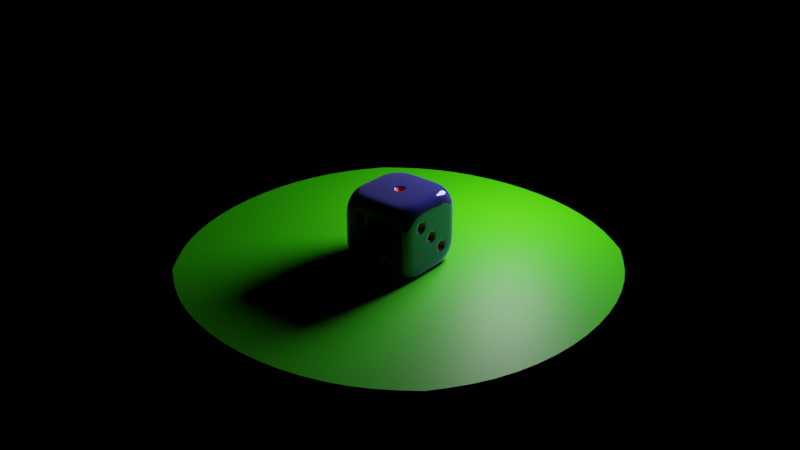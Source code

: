 # Source: untitled.blend  (saved by Blender 3.4.6; exported with 4.5.12 LTS)
import bpy
from mathutils import Matrix  # noqa: F401  (used for matrix-valued properties, if any)

bpy.ops.wm.read_factory_settings(use_empty=True)
scene = bpy.context.scene
scene.name = 'Scene'

# ---- collections
col_collection = bpy.data.collections.new('Collection'); scene.collection.children.link(col_collection)

# ---- materials (node trees are filled in below, after node groups)
mat_material = bpy.data.materials.new('Material')
mat_material.alpha_threshold = 0.0
mat_material.use_transparent_shadow = False
mat_material.roughness = 0.5
mat_material.line_color = (0.0, 0.0, 0.0, 1.0)
mat_material_001 = bpy.data.materials.new('Material.001')
mat_material_001.use_transparent_shadow = False
mat_material_002 = bpy.data.materials.new('Material.002')
mat_material_002.use_transparent_shadow = False

# ---- material node trees
mat_material.use_nodes = True; mat_material.node_tree.nodes.clear()
_N = mat_material.node_tree.nodes; _L = mat_material.node_tree.links
n0 = _N.new('ShaderNodeOutputMaterial'); n0.name = 'Material Output'; n0.location = (300, 300)
n1 = _N.new('ShaderNodeBsdfPrincipled'); n1.name = 'Principled BSDF'; n1.location = (10, 300)
n1.distribution = 'GGX'
n1.subsurface_method = 'RANDOM_WALK_SKIN'
n1.inputs[0].default_value = (0.04656, 0.05397, 0.8, 1.0)
n1.inputs[1].default_value = 0.7101
n1.inputs[2].default_value = 0.0
n1.inputs[3].default_value = 1.45
n1.inputs[11].default_value = 3.786
n1.inputs[12].default_value = 0.2029
n1.inputs[15].default_value = 0.3913
n1.inputs[19].default_value = 0.1558
n1.inputs[24].default_value = 0.113
n1.inputs[27].default_value = (0.0, 0.0, 0.0, 1.0)
n1.inputs[28].default_value = 1.0
_L.new(n1.outputs[0], n0.inputs[0])
n0.is_active_output = True
mat_material_001.use_nodes = True; mat_material_001.node_tree.nodes.clear()
_N = mat_material_001.node_tree.nodes; _L = mat_material_001.node_tree.links
n0 = _N.new('ShaderNodeBsdfPrincipled'); n0.name = 'Principled BSDF'; n0.location = (10, 300)
n0.distribution = 'GGX'
n0.subsurface_method = 'RANDOM_WALK_SKIN'
n0.inputs[0].default_value = (0.8, 0.002009, 0.0, 1.0)
n0.inputs[3].default_value = 1.45
n0.inputs[27].default_value = (0.0, 0.0, 0.0, 1.0)
n0.inputs[28].default_value = 1.0
n1 = _N.new('ShaderNodeOutputMaterial'); n1.name = 'Material Output'; n1.location = (300, 300)
_L.new(n0.outputs[0], n1.inputs[0])
n1.is_active_output = True
mat_material_002.use_nodes = True; mat_material_002.node_tree.nodes.clear()
_N = mat_material_002.node_tree.nodes; _L = mat_material_002.node_tree.links
n0 = _N.new('ShaderNodeBsdfPrincipled'); n0.name = 'Principled BSDF'; n0.location = (10, 300)
n0.distribution = 'GGX'
n0.subsurface_method = 'RANDOM_WALK_SKIN'
n0.inputs[0].default_value = (0.05834, 0.8, 0.0, 1.0)
n0.inputs[3].default_value = 1.45
n0.inputs[27].default_value = (0.0, 0.0, 0.0, 1.0)
n0.inputs[28].default_value = 1.0
n1 = _N.new('ShaderNodeOutputMaterial'); n1.name = 'Material Output'; n1.location = (300, 300)
_L.new(n0.outputs[0], n1.inputs[0])
n1.is_active_output = True

# ---- world
world_world = bpy.data.worlds.new('World'); scene.world = world_world
world_world.use_nodes = True; world_world.node_tree.nodes.clear()
_N = world_world.node_tree.nodes; _L = world_world.node_tree.links
n0 = _N.new('ShaderNodeOutputWorld'); n0.name = 'World Output'; n0.location = (300, 300)
n1 = _N.new('ShaderNodeBackground'); n1.name = 'Background'; n1.location = (10, 300)
n1.inputs[0].default_value = (0.05088, 0.05088, 0.05088, 1.0)
n1.inputs[1].default_value = 0.0
_L.new(n1.outputs[0], n0.inputs[0])
n0.is_active_output = True
world_world.color = (0.05088, 0.05088, 0.05088)
world_world.use_sun_shadow = False
world_world.sun_shadow_jitter_overblur = 0.0

# ---- lights
light_point = bpy.data.lights.new('Point', 'POINT')
light_point.transmission_factor = 0.0
light_point.energy = 1000.0
light_point.shadow_soft_size = 1.08
light_point.shadow_maximum_resolution = 0.006
light_point.use_absolute_resolution = True

# ---- meshes
me_cube = bpy.data.meshes.new('Cube')
me_cube.from_pydata([(0.8449, 0.8449, 1.815), (0.8449, 0.8449, 0.125), (0.8449, -0.8449, 1.815), (0.8449, -0.8449, 0.125), (-0.8449, 0.8449, 1.815), (-0.8449, 0.8449, 0.125), (-0.8449, -0.8449, 1.815), (-0.8449, -0.8449, 0.125), (1.0, 1.0, 1.57), (1.0, 1.0, 1.17), (1.0, 1.0, 0.7699), (1.0, 1.0, 0.3699), (-1.0, -1.0, 0.3699), (-1.0, -1.0, 0.7699), (-1.0, -1.0, 1.17), (-1.0, -1.0, 1.57), (1.0, -1.0, 1.57), (1.0, -1.0, 1.17), (1.0, -1.0, 0.7699), (1.0, -1.0, 0.3699), (-1.0, 1.0, 1.57), (-1.0, 1.0, 1.17), (-1.0, 1.0, 0.7699), (-1.0, 1.0, 0.3699), (-1.0, 0.6, -0.03008), (-1.0, 0.2, -0.03008), (-1.0, -0.2, -0.03008), (-1.0, -0.6, -0.03008), (1.0, 0.6, 1.97), (1.0, 0.2, 1.97), (1.0, -0.2, 1.97), (1.0, -0.6, 1.97), (-1.0, -0.6, 1.97), (-1.0, -0.2, 1.97), (-1.0, 0.2, 1.97), (-1.0, 0.6, 1.97), (1.0, -0.6, -0.03008), (1.0, -0.2, -0.03008), (1.0, 0.2, -0.03008), (1.0, 0.6, -0.03008), (1.0, 0.6, 0.3699), (1.0, 0.2, 0.3699), (1.0, -0.2, 0.3699), (1.0, -0.6, 0.3699), (1.0, 0.6, 0.7699), (1.0, 0.2, 0.7699), (1.0, -0.2, 0.7699), (1.0, -0.6, 0.7699), (1.0, 0.6, 1.17), (1.0, 0.2, 1.17), (1.0, -0.2, 1.17), (1.0, -0.6, 1.17), (1.0, 0.6, 1.57), (1.0, 0.2, 1.57), (1.0, -0.2, 1.57), (1.0, -0.6, 1.57), (-1.0, -0.6, 0.3699), (-1.0, -0.2, 0.3699), (-1.0, 0.2, 0.3699), (-1.0, 0.6, 0.3699), (-1.0, -0.6, 0.7699), (-1.0, -0.2, 0.7699), (-1.0, 0.2, 0.7699), (-1.0, 0.6, 0.7699), (-1.0, -0.6, 1.17), (-1.0, -0.2, 1.17), (-1.0, 0.2, 1.17), (-1.0, 0.6, 1.17), (-1.0, -0.6, 1.57), (-1.0, -0.2, 1.57), (-1.0, 0.2, 1.57), (-1.0, 0.6, 1.57), (0.6, 1.0, -0.03008), (0.2, 1.0, -0.03008), (-0.2, 1.0, -0.03008), (-0.6, 1.0, -0.03008), (0.6, -1.0, 1.97), (0.2, -1.0, 1.97), (-0.2, -1.0, 1.97), (-0.6, -1.0, 1.97), (-0.6, -1.0, -0.03008), (-0.2, -1.0, -0.03008), (0.2, -1.0, -0.03008), (0.6, -1.0, -0.03008), (-0.6, 1.0, 1.97), (-0.2, 1.0, 1.97), (0.2, 1.0, 1.97), (0.6, 1.0, 1.97), (-0.6, 1.0, 0.3699), (-0.2, 1.0, 0.3699), (0.2, 1.0, 0.3699), (0.6, 1.0, 0.3699), (-0.6, 1.0, 0.7699), (-0.2, 1.0, 0.7699), (0.2, 1.0, 0.7699), (0.6, 1.0, 0.7699), (-0.6, 1.0, 1.17), (-0.2, 1.0, 1.17), (0.2, 1.0, 1.17), (0.6, 1.0, 1.17), (-0.6, 1.0, 1.57), (-0.2, 1.0, 1.57), (0.2, 1.0, 1.57), (0.6, 1.0, 1.57), (0.6, -1.0, 0.3699), (0.2, -1.0, 0.3699), (-0.2, -1.0, 0.3699), (-0.6, -1.0, 0.3699), (0.6, -1.0, 0.7699), (0.2, -1.0, 0.7699), (-0.2, -1.0, 0.7699), (-0.6, -1.0, 0.7699), (0.6, -1.0, 1.17), (0.2, -1.0, 1.17), (-0.2, -1.0, 1.17), (-0.6, -1.0, 1.17), (0.6, -1.0, 1.57), (0.2, -1.0, 1.57), (-0.2, -1.0, 1.57), (-0.6, -1.0, 1.57), (0.6, 0.6, -0.03008), (0.2, 0.6, -0.03008), (-0.2, 0.6, -0.03008), (-0.6, 0.6, -0.03008), (0.6, 0.2, -0.03008), (0.2, 0.2, -0.03008), (-0.2, 0.2, -0.03008), (-0.6, 0.2, -0.03008), (0.6, -0.2, -0.03008), (0.2, -0.2, -0.03008), (-0.2, -0.2, -0.03008), (-0.6, -0.2, -0.03008), (0.6, -0.6, -0.03008), (0.2, -0.6, -0.03008), (-0.2, -0.6, -0.03008), (-0.6, -0.6, -0.03008), (-0.6, 0.6, 1.97), (-0.2, 0.6, 1.97), (0.2, 0.6, 1.97), (0.6, 0.6, 1.97), (-0.6, 0.2, 1.97), (-0.2, 0.2, 1.97), (0.2, 0.2, 1.97), (0.6, 0.2, 1.97), (-0.6, -0.2, 1.97), (-0.2, -0.2, 1.97), (0.2, -0.2, 1.97), (0.6, -0.2, 1.97), (-0.6, -0.6, 1.97), (-0.2, -0.6, 1.97), (0.2, -0.6, 1.97), (0.6, -0.6, 1.97), (-1.0, -0.5368, 1.233), (-1.0, -0.5368, 1.507), (-1.0, -0.2632, 1.507), (-1.0, -0.2632, 1.233), (-1.0, 0.2632, 1.233), (-1.0, 0.2632, 1.507), (-1.0, 0.5368, 1.507), (-1.0, 0.5368, 1.233), (-1.0, -0.1368, 0.8331), (-1.0, -0.1368, 1.107), (-1.0, 0.1368, 1.107), (-1.0, 0.1368, 0.8331), (-1.0, -0.5368, 0.4331), (-1.0, -0.5368, 0.7068), (-1.0, -0.2632, 0.7068), (-1.0, -0.2632, 0.4331), (-1.0, 0.2632, 0.4331), (-1.0, 0.2632, 0.7068), (-1.0, 0.5368, 0.7068), (-1.0, 0.5368, 0.4331), (1.0, -0.2632, 1.233), (1.0, -0.2632, 1.507), (1.0, -0.5368, 1.507), (1.0, -0.5368, 1.233), (1.0, 0.1368, 0.8331), (1.0, 0.1368, 1.107), (1.0, -0.1368, 1.107), (1.0, -0.1368, 0.8331), (1.0, 0.5368, 0.4331), (1.0, 0.5368, 0.7068), (1.0, 0.2632, 0.7068), (1.0, 0.2632, 0.4331), (0.1368, 0.1368, 1.97), (-0.1368, 0.1368, 1.97), (-0.1368, -0.1368, 1.97), (0.1368, -0.1368, 1.97), (-0.5368, -0.2632, -0.03008), (-0.2632, -0.2632, -0.03008), (-0.2632, -0.5368, -0.03008), (-0.5368, -0.5368, -0.03008), (-0.1368, -0.2632, -0.03008), (0.1368, -0.2632, -0.03008), (0.1368, -0.5368, -0.03008), (-0.1368, -0.5368, -0.03008), (0.2632, -0.2632, -0.03008), (0.5368, -0.2632, -0.03008), (0.5368, -0.5368, -0.03008), (0.2632, -0.5368, -0.03008), (-0.5368, 0.5368, -0.03008), (-0.2632, 0.5368, -0.03008), (-0.2632, 0.2632, -0.03008), (-0.5368, 0.2632, -0.03008), (-0.1368, 0.5368, -0.03008), (0.1368, 0.5368, -0.03008), (0.1368, 0.2632, -0.03008), (-0.1368, 0.2632, -0.03008), (0.2632, 0.5368, -0.03008), (0.5368, 0.5368, -0.03008), (0.5368, 0.2632, -0.03008), (0.2632, 0.2632, -0.03008), (-0.2632, -1.0, 1.233), (-0.2632, -1.0, 1.507), (-0.5368, -1.0, 1.507), (-0.5368, -1.0, 1.233), (0.5368, -1.0, 0.4331), (0.5368, -1.0, 0.7068), (0.2632, -1.0, 0.7068), (0.2632, -1.0, 0.4331), (-0.5368, 1.0, 1.233), (-0.5368, 1.0, 1.507), (-0.2632, 1.0, 1.507), (-0.2632, 1.0, 1.233), (0.2632, 1.0, 1.233), (0.2632, 1.0, 1.507), (0.5368, 1.0, 1.507), (0.5368, 1.0, 1.233), (-0.5368, 1.0, 0.4331), (-0.5368, 1.0, 0.7068), (-0.2632, 1.0, 0.7068), (-0.2632, 1.0, 0.4331), (0.2632, 1.0, 0.4331), (0.2632, 1.0, 0.7068), (0.5368, 1.0, 0.7068), (0.5368, 1.0, 0.4331), (-0.78, -0.4, 1.37), (-0.78, 0.4, 1.37), (-0.78, 0.0, 0.9699), (-0.78, -0.4, 0.5699), (-0.78, 0.4, 0.5699), (0.78, -0.4, 1.37), (0.78, 0.0, 0.9699), (0.78, 0.4, 0.5699), (0.0, 0.0, 1.75), (-0.4, -0.4, 0.1899), (0.0, -0.4, 0.1899), (0.4, -0.4, 0.1899), (-0.4, 0.4, 0.1899), (0.0, 0.4, 0.1899), (0.4, 0.4, 0.1899), (-0.4, -0.78, 1.37), (0.4, -0.78, 0.5699), (-0.4, 0.78, 1.37), (0.4, 0.78, 1.37), (-0.4, 0.78, 0.5699), (0.4, 0.78, 0.5699), (5.958, 5.958, 0.0), (-5.958, 5.958, 0.0), (5.958, -5.958, 0.0), (-5.958, -5.958, 0.0)], [], [(148, 32, 6, 79), (119, 79, 6, 15), (71, 35, 4, 20), (132, 36, 3, 83), (55, 31, 2, 16), (103, 87, 0, 8), (72, 91, 11, 1), (91, 95, 10, 11), (95, 99, 9, 10), (99, 103, 8, 9), (36, 43, 19, 3), (43, 47, 18, 19), (47, 51, 17, 18), (51, 55, 16, 17), (24, 59, 23, 5), (59, 63, 22, 23), (63, 67, 21, 22), (67, 71, 20, 21), (80, 107, 12, 7), (107, 111, 13, 12), (111, 115, 14, 13), (115, 119, 15, 14), (14, 15, 68, 64), (156, 157, 237), (65, 69, 70, 66), (160, 161, 238), (13, 14, 64, 60), (60, 64, 65, 61), (164, 165, 239), (62, 66, 67, 63), (12, 13, 60, 56), (168, 169, 240), (57, 61, 62, 58), (172, 173, 241), (7, 12, 56, 27), (27, 56, 57, 26), (26, 57, 58, 25), (25, 58, 59, 24), (9, 8, 52, 48), (48, 52, 53, 49), (49, 53, 54, 50), (176, 177, 242), (10, 9, 48, 44), (44, 48, 49, 45), (180, 181, 243), (46, 50, 51, 47), (11, 10, 44, 40), (184, 185, 244), (41, 45, 46, 42), (42, 46, 47, 43), (1, 11, 40, 39), (39, 40, 41, 38), (38, 41, 42, 37), (37, 42, 43, 36), (8, 0, 28, 52), (52, 28, 29, 53), (53, 29, 30, 54), (54, 30, 31, 55), (72, 1, 39, 120), (120, 39, 38, 124), (124, 38, 37, 128), (128, 37, 36, 132), (15, 6, 32, 68), (68, 32, 33, 69), (69, 33, 34, 70), (70, 34, 35, 71), (84, 4, 35, 136), (136, 35, 34, 140), (140, 34, 33, 144), (144, 33, 32, 148), (30, 147, 151, 31), (147, 146, 150, 151), (146, 145, 149, 150), (145, 144, 148, 149), (29, 143, 147, 30), (143, 142, 146, 147), (188, 189, 245), (141, 140, 144, 145), (28, 139, 143, 29), (139, 138, 142, 143), (138, 137, 141, 142), (137, 136, 140, 141), (0, 87, 139, 28), (87, 86, 138, 139), (86, 85, 137, 138), (85, 84, 136, 137), (26, 131, 135, 27), (192, 193, 246), (196, 197, 247), (200, 201, 248), (25, 127, 131, 26), (127, 126, 130, 131), (126, 125, 129, 130), (125, 124, 128, 129), (24, 123, 127, 25), (204, 205, 249), (208, 209, 250), (212, 213, 251), (5, 75, 123, 24), (75, 74, 122, 123), (74, 73, 121, 122), (73, 72, 120, 121), (17, 16, 116, 112), (112, 116, 117, 113), (113, 117, 118, 114), (216, 217, 252), (18, 17, 112, 108), (108, 112, 113, 109), (109, 113, 114, 110), (110, 114, 115, 111), (19, 18, 108, 104), (220, 221, 253), (105, 109, 110, 106), (106, 110, 111, 107), (3, 19, 104, 83), (83, 104, 105, 82), (82, 105, 106, 81), (81, 106, 107, 80), (21, 20, 100, 96), (224, 225, 254), (97, 101, 102, 98), (228, 229, 255), (22, 21, 96, 92), (92, 96, 97, 93), (93, 97, 98, 94), (94, 98, 99, 95), (23, 22, 92, 88), (232, 233, 256), (89, 93, 94, 90), (5, 23, 88, 75), (75, 88, 89, 74), (74, 89, 90, 73), (73, 90, 91, 72), (20, 4, 84, 100), (100, 84, 85, 101), (101, 85, 86, 102), (102, 86, 87, 103), (27, 135, 80, 7), (135, 134, 81, 80), (134, 133, 82, 81), (133, 132, 83, 82), (16, 2, 76, 116), (116, 76, 77, 117), (117, 77, 78, 118), (118, 78, 79, 119), (31, 151, 76, 2), (151, 150, 77, 76), (150, 149, 78, 77), (149, 148, 79, 78), (64, 68, 153, 152), (68, 69, 154, 153), (69, 65, 155, 154), (65, 64, 152, 155), (66, 70, 157, 156), (70, 71, 158, 157), (71, 67, 159, 158), (67, 66, 156, 159), (61, 65, 161, 160), (65, 66, 162, 161), (66, 62, 163, 162), (62, 61, 160, 163), (56, 60, 165, 164), (60, 61, 166, 165), (61, 57, 167, 166), (57, 56, 164, 167), (58, 62, 169, 168), (62, 63, 170, 169), (63, 59, 171, 170), (59, 58, 168, 171), (50, 54, 173, 172), (54, 55, 174, 173), (55, 51, 175, 174), (51, 50, 172, 175), (45, 49, 177, 176), (49, 50, 178, 177), (50, 46, 179, 178), (46, 45, 176, 179), (40, 44, 181, 180), (44, 45, 182, 181), (45, 41, 183, 182), (41, 40, 180, 183), (142, 141, 185, 184), (141, 145, 186, 185), (145, 146, 187, 186), (146, 142, 184, 187), (131, 130, 189, 188), (130, 134, 190, 189), (134, 135, 191, 190), (135, 131, 188, 191), (130, 129, 193, 192), (129, 133, 194, 193), (133, 134, 195, 194), (134, 130, 192, 195), (129, 128, 197, 196), (128, 132, 198, 197), (132, 133, 199, 198), (133, 129, 196, 199), (123, 122, 201, 200), (122, 126, 202, 201), (126, 127, 203, 202), (127, 123, 200, 203), (122, 121, 205, 204), (121, 125, 206, 205), (125, 126, 207, 206), (126, 122, 204, 207), (121, 120, 209, 208), (120, 124, 210, 209), (124, 125, 211, 210), (125, 121, 208, 211), (114, 118, 213, 212), (118, 119, 214, 213), (119, 115, 215, 214), (115, 114, 212, 215), (104, 108, 217, 216), (108, 109, 218, 217), (109, 105, 219, 218), (105, 104, 216, 219), (96, 100, 221, 220), (100, 101, 222, 221), (101, 97, 223, 222), (97, 96, 220, 223), (98, 102, 225, 224), (102, 103, 226, 225), (103, 99, 227, 226), (99, 98, 224, 227), (88, 92, 229, 228), (92, 93, 230, 229), (93, 89, 231, 230), (89, 88, 228, 231), (90, 94, 233, 232), (94, 95, 234, 233), (95, 91, 235, 234), (91, 90, 232, 235), (152, 153, 236), (153, 154, 236), (154, 155, 236), (155, 152, 236), (157, 158, 237), (158, 159, 237), (159, 156, 237), (161, 162, 238), (162, 163, 238), (163, 160, 238), (165, 166, 239), (166, 167, 239), (167, 164, 239), (169, 170, 240), (170, 171, 240), (171, 168, 240), (173, 174, 241), (174, 175, 241), (175, 172, 241), (177, 178, 242), (178, 179, 242), (179, 176, 242), (181, 182, 243), (182, 183, 243), (183, 180, 243), (185, 186, 244), (186, 187, 244), (187, 184, 244), (189, 190, 245), (190, 191, 245), (191, 188, 245), (193, 194, 246), (194, 195, 246), (195, 192, 246), (197, 198, 247), (198, 199, 247), (199, 196, 247), (201, 202, 248), (202, 203, 248), (203, 200, 248), (205, 206, 249), (206, 207, 249), (207, 204, 249), (209, 210, 250), (210, 211, 250), (211, 208, 250), (213, 214, 251), (214, 215, 251), (215, 212, 251), (217, 218, 252), (218, 219, 252), (219, 216, 252), (221, 222, 253), (222, 223, 253), (223, 220, 253), (225, 226, 254), (226, 227, 254), (227, 224, 254), (229, 230, 255), (230, 231, 255), (231, 228, 255), (233, 234, 256), (234, 235, 256), (235, 232, 256), (260, 259, 257, 258)])
me_cube.polygons.foreach_set('material_index', [0, 0, 0, 0, 0, 0, 0, 0, 0, 0, 0, 0, 0, 0, 0, 0, 0, 0, 0, 0, 0, 0, 0, 1, 0, 1, 0, 0, 1, 0, 0, 1, 0, 1, 0, 0, 0, 0, 0, 0, 0, 1, 0, 0, 1, 0, 0, 1, 0, 0, 0, 0, 0, 0, 0, 0, 0, 0, 0, 0, 0, 0, 0, 0, 0, 0, 0, 0, 0, 0, 0, 0, 0, 0, 0, 0, 1, 0, 0, 0, 0, 0, 0, 0, 0, 0, 0, 1, 1, 1, 0, 0, 0, 0, 0, 1, 1, 1, 0, 0, 0, 0, 0, 0, 0, 1, 0, 0, 0, 0, 0, 1, 0, 0, 0, 0, 0, 0, 0, 1, 0, 1, 0, 0, 0, 0, 0, 1, 0, 0, 0, 0, 0, 0, 0, 0, 0, 0, 0, 0, 0, 0, 0, 0, 0, 0, 0, 0, 0, 0, 0, 0, 0, 0, 0, 0, 0, 0, 0, 0, 0, 0, 0, 0, 0, 0, 0, 0, 0, 0, 0, 0, 0, 0, 0, 0, 0, 0, 0, 0, 0, 0, 0, 0, 0, 0, 0, 0, 0, 0, 0, 0, 0, 0, 0, 0, 0, 0, 0, 0, 0, 0, 0, 0, 0, 0, 0, 0, 0, 0, 0, 0, 0, 0, 0, 0, 0, 0, 0, 0, 0, 0, 0, 0, 0, 0, 0, 0, 0, 0, 0, 0, 0, 1, 1, 1, 1, 1, 1, 1, 1, 1, 1, 1, 1, 1, 1, 1, 1, 1, 1, 1, 1, 1, 1, 1, 1, 1, 1, 1, 1, 1, 1, 1, 1, 1, 1, 1, 1, 1, 1, 1, 1, 1, 1, 1, 1, 1, 1, 1, 1, 1, 1, 1, 1, 1, 1, 1, 1, 1, 1, 1, 1, 1, 1, 1, 1, 2])
_uv = me_cube.uv_layers.new(name='UVMap')
_uv.uv.foreach_set('vector', [0.825, 0.7, 0.875, 0.7, 0.875, 0.75, 0.825, 0.75, 0.575, 0.95, 0.625, 0.95, 0.625, 1.0, 0.575, 1.0, 0.575, 0.2, 0.625, 0.2, 0.625, 0.25, 0.575, 0.25, 0.325, 0.7, 0.375, 0.7, 0.375, 0.75, 0.325, 0.75, 0.575, 0.7, 0.625, 0.7, 0.625, 0.75, 0.575, 0.75, 0.575, 0.45, 0.625, 0.45, 0.625, 0.5, 0.575, 0.5, 0.375, 0.45, 0.425, 0.45, 0.425, 0.5, 0.375, 0.5, 0.425, 0.45, 0.475, 0.45, 0.475, 0.5, 0.425, 0.5, 0.475, 0.45, 0.525, 0.45, 0.525, 0.5, 0.475, 0.5, 0.525, 0.45, 0.575, 0.45, 0.575, 0.5, 0.525, 0.5, 0.375, 0.7, 0.425, 0.7, 0.425, 0.75, 0.375, 0.75, 0.425, 0.7, 0.475, 0.7, 0.475, 0.75, 0.425, 0.75, 0.475, 0.7, 0.525, 0.7, 0.525, 0.75, 0.475, 0.75, 0.525, 0.7, 0.575, 0.7, 0.575, 0.75, 0.525, 0.75, 0.375, 0.2, 0.425, 0.2, 0.425, 0.25, 0.375, 0.25, 0.425, 0.2, 0.475, 0.2, 0.475, 0.25, 0.425, 0.25, 0.475, 0.2, 0.525, 0.2, 0.525, 0.25, 0.475, 0.25, 0.525, 0.2, 0.575, 0.2, 0.575, 0.25, 0.525, 0.25, 0.375, 0.95, 0.425, 0.95, 0.425, 1.0, 0.375, 1.0, 0.425, 0.95, 0.475, 0.95, 0.475, 1.0, 0.425, 1.0, 0.475, 0.95, 0.525, 0.95, 0.525, 1.0, 0.475, 1.0, 0.525, 0.95, 0.575, 0.95, 0.575, 1.0, 0.525, 1.0, 0.525, 0.0, 0.575, 0.0, 0.575, 0.05, 0.525, 0.05, 0.5329, 0.1579, 0.5671, 0.1579, 0.55, 0.175, 0.525, 0.1, 0.575, 0.1, 0.575, 0.15, 0.525, 0.15, 0.4829, 0.1079, 0.5171, 0.1079, 0.5, 0.125, 0.475, 0.0, 0.525, 0.0, 0.525, 0.05, 0.475, 0.05, 0.475, 0.05, 0.525, 0.05, 0.525, 0.1, 0.475, 0.1, 0.4329, 0.05789, 0.4671, 0.05789, 0.45, 0.075, 0.475, 0.15, 0.525, 0.15, 0.525, 0.2, 0.475, 0.2, 0.425, 0.0, 0.475, 0.0, 0.475, 0.05, 0.425, 0.05, 0.4329, 0.1579, 0.4671, 0.1579, 0.45, 0.175, 0.425, 0.1, 0.475, 0.1, 0.475, 0.15, 0.425, 0.15, 0.5329, 0.6579, 0.5671, 0.6579, 0.55, 0.675, 0.375, 0.0, 0.425, 0.0, 0.425, 0.05, 0.375, 0.05, 0.375, 0.05, 0.425, 0.05, 0.425, 0.1, 0.375, 0.1, 0.375, 0.1, 0.425, 0.1, 0.425, 0.15, 0.375, 0.15, 0.375, 0.15, 0.425, 0.15, 0.425, 0.2, 0.375, 0.2, 0.525, 0.5, 0.575, 0.5, 0.575, 0.55, 0.525, 0.55, 0.525, 0.55, 0.575, 0.55, 0.575, 0.6, 0.525, 0.6, 0.525, 0.6, 0.575, 0.6, 0.575, 0.65, 0.525, 0.65, 0.4829, 0.6079, 0.5171, 0.6079, 0.5, 0.625, 0.475, 0.5, 0.525, 0.5, 0.525, 0.55, 0.475, 0.55, 0.475, 0.55, 0.525, 0.55, 0.525, 0.6, 0.475, 0.6, 0.4329, 0.5579, 0.4671, 0.5579, 0.45, 0.575, 0.475, 0.65, 0.525, 0.65, 0.525, 0.7, 0.475, 0.7, 0.425, 0.5, 0.475, 0.5, 0.475, 0.55, 0.425, 0.55, 0.7329, 0.6079, 0.7671, 0.6079, 0.75, 0.625, 0.425, 0.6, 0.475, 0.6, 0.475, 0.65, 0.425, 0.65, 0.425, 0.65, 0.475, 0.65, 0.475, 0.7, 0.425, 0.7, 0.375, 0.5, 0.425, 0.5, 0.425, 0.55, 0.375, 0.55, 0.375, 0.55, 0.425, 0.55, 0.425, 0.6, 0.375, 0.6, 0.375, 0.6, 0.425, 0.6, 0.425, 0.65, 0.375, 0.65, 0.375, 0.65, 0.425, 0.65, 0.425, 0.7, 0.375, 0.7, 0.575, 0.5, 0.625, 0.5, 0.625, 0.55, 0.575, 0.55, 0.575, 0.55, 0.625, 0.55, 0.625, 0.6, 0.575, 0.6, 0.575, 0.6, 0.625, 0.6, 0.625, 0.65, 0.575, 0.65, 0.575, 0.65, 0.625, 0.65, 0.625, 0.7, 0.575, 0.7, 0.325, 0.5, 0.375, 0.5, 0.375, 0.55, 0.325, 0.55, 0.325, 0.55, 0.375, 0.55, 0.375, 0.6, 0.325, 0.6, 0.325, 0.6, 0.375, 0.6, 0.375, 0.65, 0.325, 0.65, 0.325, 0.65, 0.375, 0.65, 0.375, 0.7, 0.325, 0.7, 0.575, 0.0, 0.625, 0.0, 0.625, 0.05, 0.575, 0.05, 0.575, 0.05, 0.625, 0.05, 0.625, 0.1, 0.575, 0.1, 0.575, 0.1, 0.625, 0.1, 0.625, 0.15, 0.575, 0.15, 0.575, 0.15, 0.625, 0.15, 0.625, 0.2, 0.575, 0.2, 0.825, 0.5, 0.875, 0.5, 0.875, 0.55, 0.825, 0.55, 0.825, 0.55, 0.875, 0.55, 0.875, 0.6, 0.825, 0.6, 0.825, 0.6, 0.875, 0.6, 0.875, 0.65, 0.825, 0.65, 0.825, 0.65, 0.875, 0.65, 0.875, 0.7, 0.825, 0.7, 0.625, 0.65, 0.675, 0.65, 0.675, 0.7, 0.625, 0.7, 0.675, 0.65, 0.725, 0.65, 0.725, 0.7, 0.675, 0.7, 0.725, 0.65, 0.775, 0.65, 0.775, 0.7, 0.725, 0.7, 0.775, 0.65, 0.825, 0.65, 0.825, 0.7, 0.775, 0.7, 0.625, 0.6, 0.675, 0.6, 0.675, 0.65, 0.625, 0.65, 0.675, 0.6, 0.725, 0.6, 0.725, 0.65, 0.675, 0.65, 0.1829, 0.6579, 0.2171, 0.6579, 0.2, 0.675, 0.775, 0.6, 0.825, 0.6, 0.825, 0.65, 0.775, 0.65, 0.625, 0.55, 0.675, 0.55, 0.675, 0.6, 0.625, 0.6, 0.675, 0.55, 0.725, 0.55, 0.725, 0.6, 0.675, 0.6, 0.725, 0.55, 0.775, 0.55, 0.775, 0.6, 0.725, 0.6, 0.775, 0.55, 0.825, 0.55, 0.825, 0.6, 0.775, 0.6, 0.625, 0.5, 0.675, 0.5, 0.675, 0.55, 0.625, 0.55, 0.675, 0.5, 0.725, 0.5, 0.725, 0.55, 0.675, 0.55, 0.725, 0.5, 0.775, 0.5, 0.775, 0.55, 0.725, 0.55, 0.775, 0.5, 0.825, 0.5, 0.825, 0.55, 0.775, 0.55, 0.125, 0.65, 0.175, 0.65, 0.175, 0.7, 0.125, 0.7, 0.2329, 0.6579, 0.2671, 0.6579, 0.25, 0.675, 0.2829, 0.6579, 0.3171, 0.6579, 0.3, 0.675, 0.1829, 0.5579, 0.2171, 0.5579, 0.2, 0.575, 0.125, 0.6, 0.175, 0.6, 0.175, 0.65, 0.125, 0.65, 0.175, 0.6, 0.225, 0.6, 0.225, 0.65, 0.175, 0.65, 0.225, 0.6, 0.275, 0.6, 0.275, 0.65, 0.225, 0.65, 0.275, 0.6, 0.325, 0.6, 0.325, 0.65, 0.275, 0.65, 0.125, 0.55, 0.175, 0.55, 0.175, 0.6, 0.125, 0.6, 0.2329, 0.5579, 0.2671, 0.5579, 0.25, 0.575, 0.2829, 0.5579, 0.3171, 0.5579, 0.3, 0.575, 0.5329, 0.9079, 0.5671, 0.9079, 0.55, 0.925, 0.125, 0.5, 0.175, 0.5, 0.175, 0.55, 0.125, 0.55, 0.175, 0.5, 0.225, 0.5, 0.225, 0.55, 0.175, 0.55, 0.225, 0.5, 0.275, 0.5, 0.275, 0.55, 0.225, 0.55, 0.275, 0.5, 0.325, 0.5, 0.325, 0.55, 0.275, 0.55, 0.525, 0.75, 0.575, 0.75, 0.575, 0.8, 0.525, 0.8, 0.525, 0.8, 0.575, 0.8, 0.575, 0.85, 0.525, 0.85, 0.525, 0.85, 0.575, 0.85, 0.575, 0.9, 0.525, 0.9, 0.4329, 0.8079, 0.4671, 0.8079, 0.45, 0.825, 0.475, 0.75, 0.525, 0.75, 0.525, 0.8, 0.475, 0.8, 0.475, 0.8, 0.525, 0.8, 0.525, 0.85, 0.475, 0.85, 0.475, 0.85, 0.525, 0.85, 0.525, 0.9, 0.475, 0.9, 0.475, 0.9, 0.525, 0.9, 0.525, 0.95, 0.475, 0.95, 0.425, 0.75, 0.475, 0.75, 0.475, 0.8, 0.425, 0.8, 0.5329, 0.3079, 0.5671, 0.3079, 0.55, 0.325, 0.425, 0.85, 0.475, 0.85, 0.475, 0.9, 0.425, 0.9, 0.425, 0.9, 0.475, 0.9, 0.475, 0.95, 0.425, 0.95, 0.375, 0.75, 0.425, 0.75, 0.425, 0.8, 0.375, 0.8, 0.375, 0.8, 0.425, 0.8, 0.425, 0.85, 0.375, 0.85, 0.375, 0.85, 0.425, 0.85, 0.425, 0.9, 0.375, 0.9, 0.375, 0.9, 0.425, 0.9, 0.425, 0.95, 0.375, 0.95, 0.525, 0.25, 0.575, 0.25, 0.575, 0.3, 0.525, 0.3, 0.5329, 0.4079, 0.5671, 0.4079, 0.55, 0.425, 0.525, 0.35, 0.575, 0.35, 0.575, 0.4, 0.525, 0.4, 0.4329, 0.3079, 0.4671, 0.3079, 0.45, 0.325, 0.475, 0.25, 0.525, 0.25, 0.525, 0.3, 0.475, 0.3, 0.475, 0.3, 0.525, 0.3, 0.525, 0.35, 0.475, 0.35, 0.475, 0.35, 0.525, 0.35, 0.525, 0.4, 0.475, 0.4, 0.475, 0.4, 0.525, 0.4, 0.525, 0.45, 0.475, 0.45, 0.425, 0.25, 0.475, 0.25, 0.475, 0.3, 0.425, 0.3, 0.4329, 0.4079, 0.4671, 0.4079, 0.45, 0.425, 0.425, 0.35, 0.475, 0.35, 0.475, 0.4, 0.425, 0.4, 0.375, 0.25, 0.425, 0.25, 0.425, 0.3, 0.375, 0.3, 0.375, 0.3, 0.425, 0.3, 0.425, 0.35, 0.375, 0.35, 0.375, 0.35, 0.425, 0.35, 0.425, 0.4, 0.375, 0.4, 0.375, 0.4, 0.425, 0.4, 0.425, 0.45, 0.375, 0.45, 0.575, 0.25, 0.625, 0.25, 0.625, 0.3, 0.575, 0.3, 0.575, 0.3, 0.625, 0.3, 0.625, 0.35, 0.575, 0.35, 0.575, 0.35, 0.625, 0.35, 0.625, 0.4, 0.575, 0.4, 0.575, 0.4, 0.625, 0.4, 0.625, 0.45, 0.575, 0.45, 0.125, 0.7, 0.175, 0.7, 0.175, 0.75, 0.125, 0.75, 0.175, 0.7, 0.225, 0.7, 0.225, 0.75, 0.175, 0.75, 0.225, 0.7, 0.275, 0.7, 0.275, 0.75, 0.225, 0.75, 0.275, 0.7, 0.325, 0.7, 0.325, 0.75, 0.275, 0.75, 0.575, 0.75, 0.625, 0.75, 0.625, 0.8, 0.575, 0.8, 0.575, 0.8, 0.625, 0.8, 0.625, 0.85, 0.575, 0.85, 0.575, 0.85, 0.625, 0.85, 0.625, 0.9, 0.575, 0.9, 0.575, 0.9, 0.625, 0.9, 0.625, 0.95, 0.575, 0.95, 0.625, 0.7, 0.675, 0.7, 0.675, 0.75, 0.625, 0.75, 0.675, 0.7, 0.725, 0.7, 0.725, 0.75, 0.675, 0.75, 0.725, 0.7, 0.775, 0.7, 0.775, 0.75, 0.725, 0.75, 0.775, 0.7, 0.825, 0.7, 0.825, 0.75, 0.775, 0.75, 0.525, 0.05, 0.575, 0.05, 0.5671, 0.05789, 0.5329, 0.05789, 0.575, 0.05, 0.575, 0.1, 0.5671, 0.09211, 0.5671, 0.05789, 0.575, 0.1, 0.525, 0.1, 0.5329, 0.09211, 0.5671, 0.09211, 0.525, 0.1, 0.525, 0.05, 0.5329, 0.05789, 0.5329, 0.09211, 0.525, 0.15, 0.575, 0.15, 0.5671, 0.1579, 0.5329, 0.1579, 0.575, 0.15, 0.575, 0.2, 0.5671, 0.1921, 0.5671, 0.1579, 0.575, 0.2, 0.525, 0.2, 0.5329, 0.1921, 0.5671, 0.1921, 0.525, 0.2, 0.525, 0.15, 0.5329, 0.1579, 0.5329, 0.1921, 0.475, 0.1, 0.525, 0.1, 0.5171, 0.1079, 0.4829, 0.1079, 0.525, 0.1, 0.525, 0.15, 0.5171, 0.1421, 0.5171, 0.1079, 0.525, 0.15, 0.475, 0.15, 0.4829, 0.1421, 0.5171, 0.1421, 0.475, 0.15, 0.475, 0.1, 0.4829, 0.1079, 0.4829, 0.1421, 0.425, 0.05, 0.475, 0.05, 0.4671, 0.05789, 0.4329, 0.05789, 0.475, 0.05, 0.475, 0.1, 0.4671, 0.09211, 0.4671, 0.05789, 0.475, 0.1, 0.425, 0.1, 0.4329, 0.09211, 0.4671, 0.09211, 0.425, 0.1, 0.425, 0.05, 0.4329, 0.05789, 0.4329, 0.09211, 0.425, 0.15, 0.475, 0.15, 0.4671, 0.1579, 0.4329, 0.1579, 0.475, 0.15, 0.475, 0.2, 0.4671, 0.1921, 0.4671, 0.1579, 0.475, 0.2, 0.425, 0.2, 0.4329, 0.1921, 0.4671, 0.1921, 0.425, 0.2, 0.425, 0.15, 0.4329, 0.1579, 0.4329, 0.1921, 0.525, 0.65, 0.575, 0.65, 0.5671, 0.6579, 0.5329, 0.6579, 0.575, 0.65, 0.575, 0.7, 0.5671, 0.6921, 0.5671, 0.6579, 0.575, 0.7, 0.525, 0.7, 0.5329, 0.6921, 0.5671, 0.6921, 0.525, 0.7, 0.525, 0.65, 0.5329, 0.6579, 0.5329, 0.6921, 0.475, 0.6, 0.525, 0.6, 0.5171, 0.6079, 0.4829, 0.6079, 0.525, 0.6, 0.525, 0.65, 0.5171, 0.6421, 0.5171, 0.6079, 0.525, 0.65, 0.475, 0.65, 0.4829, 0.6421, 0.5171, 0.6421, 0.475, 0.65, 0.475, 0.6, 0.4829, 0.6079, 0.4829, 0.6421, 0.425, 0.55, 0.475, 0.55, 0.4671, 0.5579, 0.4329, 0.5579, 0.475, 0.55, 0.475, 0.6, 0.4671, 0.5921, 0.4671, 0.5579, 0.475, 0.6, 0.425, 0.6, 0.4329, 0.5921, 0.4671, 0.5921, 0.425, 0.6, 0.425, 0.55, 0.4329, 0.5579, 0.4329, 0.5921, 0.725, 0.6, 0.775, 0.6, 0.7671, 0.6079, 0.7329, 0.6079, 0.775, 0.6, 0.775, 0.65, 0.7671, 0.6421, 0.7671, 0.6079, 0.775, 0.65, 0.725, 0.65, 0.7329, 0.6421, 0.7671, 0.6421, 0.725, 0.65, 0.725, 0.6, 0.7329, 0.6079, 0.7329, 0.6421, 0.175, 0.65, 0.225, 0.65, 0.2171, 0.6579, 0.1829, 0.6579, 0.225, 0.65, 0.225, 0.7, 0.2171, 0.6921, 0.2171, 0.6579, 0.225, 0.7, 0.175, 0.7, 0.1829, 0.6921, 0.2171, 0.6921, 0.175, 0.7, 0.175, 0.65, 0.1829, 0.6579, 0.1829, 0.6921, 0.225, 0.65, 0.275, 0.65, 0.2671, 0.6579, 0.2329, 0.6579, 0.275, 0.65, 0.275, 0.7, 0.2671, 0.6921, 0.2671, 0.6579, 0.275, 0.7, 0.225, 0.7, 0.2329, 0.6921, 0.2671, 0.6921, 0.225, 0.7, 0.225, 0.65, 0.2329, 0.6579, 0.2329, 0.6921, 0.275, 0.65, 0.325, 0.65, 0.3171, 0.6579, 0.2829, 0.6579, 0.325, 0.65, 0.325, 0.7, 0.3171, 0.6921, 0.3171, 0.6579, 0.325, 0.7, 0.275, 0.7, 0.2829, 0.6921, 0.3171, 0.6921, 0.275, 0.7, 0.275, 0.65, 0.2829, 0.6579, 0.2829, 0.6921, 0.175, 0.55, 0.225, 0.55, 0.2171, 0.5579, 0.1829, 0.5579, 0.225, 0.55, 0.225, 0.6, 0.2171, 0.5921, 0.2171, 0.5579, 0.225, 0.6, 0.175, 0.6, 0.1829, 0.5921, 0.2171, 0.5921, 0.175, 0.6, 0.175, 0.55, 0.1829, 0.5579, 0.1829, 0.5921, 0.225, 0.55, 0.275, 0.55, 0.2671, 0.5579, 0.2329, 0.5579, 0.275, 0.55, 0.275, 0.6, 0.2671, 0.5921, 0.2671, 0.5579, 0.275, 0.6, 0.225, 0.6, 0.2329, 0.5921, 0.2671, 0.5921, 0.225, 0.6, 0.225, 0.55, 0.2329, 0.5579, 0.2329, 0.5921, 0.275, 0.55, 0.325, 0.55, 0.3171, 0.5579, 0.2829, 0.5579, 0.325, 0.55, 0.325, 0.6, 0.3171, 0.5921, 0.3171, 0.5579, 0.325, 0.6, 0.275, 0.6, 0.2829, 0.5921, 0.3171, 0.5921, 0.275, 0.6, 0.275, 0.55, 0.2829, 0.5579, 0.2829, 0.5921, 0.525, 0.9, 0.575, 0.9, 0.5671, 0.9079, 0.5329, 0.9079, 0.575, 0.9, 0.575, 0.95, 0.5671, 0.9421, 0.5671, 0.9079, 0.575, 0.95, 0.525, 0.95, 0.5329, 0.9421, 0.5671, 0.9421, 0.525, 0.95, 0.525, 0.9, 0.5329, 0.9079, 0.5329, 0.9421, 0.425, 0.8, 0.475, 0.8, 0.4671, 0.8079, 0.4329, 0.8079, 0.475, 0.8, 0.475, 0.85, 0.4671, 0.8421, 0.4671, 0.8079, 0.475, 0.85, 0.425, 0.85, 0.4329, 0.8421, 0.4671, 0.8421, 0.425, 0.85, 0.425, 0.8, 0.4329, 0.8079, 0.4329, 0.8421, 0.525, 0.3, 0.575, 0.3, 0.5671, 0.3079, 0.5329, 0.3079, 0.575, 0.3, 0.575, 0.35, 0.5671, 0.3421, 0.5671, 0.3079, 0.575, 0.35, 0.525, 0.35, 0.5329, 0.3421, 0.5671, 0.3421, 0.525, 0.35, 0.525, 0.3, 0.5329, 0.3079, 0.5329, 0.3421, 0.525, 0.4, 0.575, 0.4, 0.5671, 0.4079, 0.5329, 0.4079, 0.575, 0.4, 0.575, 0.45, 0.5671, 0.4421, 0.5671, 0.4079, 0.575, 0.45, 0.525, 0.45, 0.5329, 0.4421, 0.5671, 0.4421, 0.525, 0.45, 0.525, 0.4, 0.5329, 0.4079, 0.5329, 0.4421, 0.425, 0.3, 0.475, 0.3, 0.4671, 0.3079, 0.4329, 0.3079, 0.475, 0.3, 0.475, 0.35, 0.4671, 0.3421, 0.4671, 0.3079, 0.475, 0.35, 0.425, 0.35, 0.4329, 0.3421, 0.4671, 0.3421, 0.425, 0.35, 0.425, 0.3, 0.4329, 0.3079, 0.4329, 0.3421, 0.425, 0.4, 0.475, 0.4, 0.4671, 0.4079, 0.4329, 0.4079, 0.475, 0.4, 0.475, 0.45, 0.4671, 0.4421, 0.4671, 0.4079, 0.475, 0.45, 0.425, 0.45, 0.4329, 0.4421, 0.4671, 0.4421, 0.425, 0.45, 0.425, 0.4, 0.4329, 0.4079, 0.4329, 0.4421, 0.5329, 0.05789, 0.5671, 0.05789, 0.55, 0.075, 0.5671, 0.05789, 0.5671, 0.09211, 0.55, 0.075, 0.5671, 0.09211, 0.5329, 0.09211, 0.55, 0.075, 0.5329, 0.09211, 0.5329, 0.05789, 0.55, 0.075, 0.5671, 0.1579, 0.5671, 0.1921, 0.55, 0.175, 0.5671, 0.1921, 0.5329, 0.1921, 0.55, 0.175, 0.5329, 0.1921, 0.5329, 0.1579, 0.55, 0.175, 0.5171, 0.1079, 0.5171, 0.1421, 0.5, 0.125, 0.5171, 0.1421, 0.4829, 0.1421, 0.5, 0.125, 0.4829, 0.1421, 0.4829, 0.1079, 0.5, 0.125, 0.4671, 0.05789, 0.4671, 0.09211, 0.45, 0.075, 0.4671, 0.09211, 0.4329, 0.09211, 0.45, 0.075, 0.4329, 0.09211, 0.4329, 0.05789, 0.45, 0.075, 0.4671, 0.1579, 0.4671, 0.1921, 0.45, 0.175, 0.4671, 0.1921, 0.4329, 0.1921, 0.45, 0.175, 0.4329, 0.1921, 0.4329, 0.1579, 0.45, 0.175, 0.5671, 0.6579, 0.5671, 0.6921, 0.55, 0.675, 0.5671, 0.6921, 0.5329, 0.6921, 0.55, 0.675, 0.5329, 0.6921, 0.5329, 0.6579, 0.55, 0.675, 0.5171, 0.6079, 0.5171, 0.6421, 0.5, 0.625, 0.5171, 0.6421, 0.4829, 0.6421, 0.5, 0.625, 0.4829, 0.6421, 0.4829, 0.6079, 0.5, 0.625, 0.4671, 0.5579, 0.4671, 0.5921, 0.45, 0.575, 0.4671, 0.5921, 0.4329, 0.5921, 0.45, 0.575, 0.4329, 0.5921, 0.4329, 0.5579, 0.45, 0.575, 0.7671, 0.6079, 0.7671, 0.6421, 0.75, 0.625, 0.7671, 0.6421, 0.7329, 0.6421, 0.75, 0.625, 0.7329, 0.6421, 0.7329, 0.6079, 0.75, 0.625, 0.2171, 0.6579, 0.2171, 0.6921, 0.2, 0.675, 0.2171, 0.6921, 0.1829, 0.6921, 0.2, 0.675, 0.1829, 0.6921, 0.1829, 0.6579, 0.2, 0.675, 0.2671, 0.6579, 0.2671, 0.6921, 0.25, 0.675, 0.2671, 0.6921, 0.2329, 0.6921, 0.25, 0.675, 0.2329, 0.6921, 0.2329, 0.6579, 0.25, 0.675, 0.3171, 0.6579, 0.3171, 0.6921, 0.3, 0.675, 0.3171, 0.6921, 0.2829, 0.6921, 0.3, 0.675, 0.2829, 0.6921, 0.2829, 0.6579, 0.3, 0.675, 0.2171, 0.5579, 0.2171, 0.5921, 0.2, 0.575, 0.2171, 0.5921, 0.1829, 0.5921, 0.2, 0.575, 0.1829, 0.5921, 0.1829, 0.5579, 0.2, 0.575, 0.2671, 0.5579, 0.2671, 0.5921, 0.25, 0.575, 0.2671, 0.5921, 0.2329, 0.5921, 0.25, 0.575, 0.2329, 0.5921, 0.2329, 0.5579, 0.25, 0.575, 0.3171, 0.5579, 0.3171, 0.5921, 0.3, 0.575, 0.3171, 0.5921, 0.2829, 0.5921, 0.3, 0.575, 0.2829, 0.5921, 0.2829, 0.5579, 0.3, 0.575, 0.5671, 0.9079, 0.5671, 0.9421, 0.55, 0.925, 0.5671, 0.9421, 0.5329, 0.9421, 0.55, 0.925, 0.5329, 0.9421, 0.5329, 0.9079, 0.55, 0.925, 0.4671, 0.8079, 0.4671, 0.8421, 0.45, 0.825, 0.4671, 0.8421, 0.4329, 0.8421, 0.45, 0.825, 0.4329, 0.8421, 0.4329, 0.8079, 0.45, 0.825, 0.5671, 0.3079, 0.5671, 0.3421, 0.55, 0.325, 0.5671, 0.3421, 0.5329, 0.3421, 0.55, 0.325, 0.5329, 0.3421, 0.5329, 0.3079, 0.55, 0.325, 0.5671, 0.4079, 0.5671, 0.4421, 0.55, 0.425, 0.5671, 0.4421, 0.5329, 0.4421, 0.55, 0.425, 0.5329, 0.4421, 0.5329, 0.4079, 0.55, 0.425, 0.4671, 0.3079, 0.4671, 0.3421, 0.45, 0.325, 0.4671, 0.3421, 0.4329, 0.3421, 0.45, 0.325, 0.4329, 0.3421, 0.4329, 0.3079, 0.45, 0.325, 0.4671, 0.4079, 0.4671, 0.4421, 0.45, 0.425, 0.4671, 0.4421, 0.4329, 0.4421, 0.45, 0.425, 0.4329, 0.4421, 0.4329, 0.4079, 0.45, 0.425, 0.0, 0.0, 1.0, 0.0, 1.0, 1.0, 0.0, 1.0])
me_cube.materials.append(mat_material)
me_cube.materials.append(mat_material_001)
me_cube.materials.append(mat_material_002)
me_cube.use_mirror_vertex_groups = False
me_cube.update()

# ---- objects
ob_cube = bpy.data.objects.new('Cube', me_cube)
ob_point = bpy.data.objects.new('Point', light_point)

# ---- transforms, parenting, visibility, modifiers, constraints
ob_cube.location = (0.0, 0.0, 0.0)
ob_cube.lock_rotations_4d = False
ob_cube.empty_display_type = 'ARROWS'
ob_cube.lineart.crease_threshold = 0.0
_m = ob_cube.modifiers.new('Subdivision', 'SUBSURF')
_m.levels = 5
_m.render_levels = 4
ob_point.location = (0.8778, 3.685, 3.672)

# ---- collection membership
col_collection.objects.link(ob_cube)
col_collection.objects.link(ob_point)

# ---- scene / render settings (as saved in the file)
scene.frame_start = 1; scene.frame_end = 250; scene.frame_set(1)
scene.render.engine = 'BLENDER_EEVEE_NEXT'
scene.cycles.sampling_pattern = 'TABULATED_SOBOL'
scene.cycles.use_light_tree = False
scene.view_settings.view_transform = 'Filmic'
bpy.context.view_layer.update()

# ---- added for rendering (the .blend has no active camera): camera
cam_auto = bpy.data.cameras.new('AutoCamera')
cam_auto.lens = 50.0
cam_auto.sensor_width = 36.0
cam_auto.clip_end = 1000.0
ob_auto_camera = bpy.data.objects.new('AutoCamera', cam_auto)
scene.collection.objects.link(ob_auto_camera)
ob_auto_camera.location = (15.701, -18.8412, 13.5307)
ob_auto_camera.rotation_euler = (1.09748, -7.21219e-08, 0.694738)
scene.camera = ob_auto_camera
bpy.context.view_layer.update()
